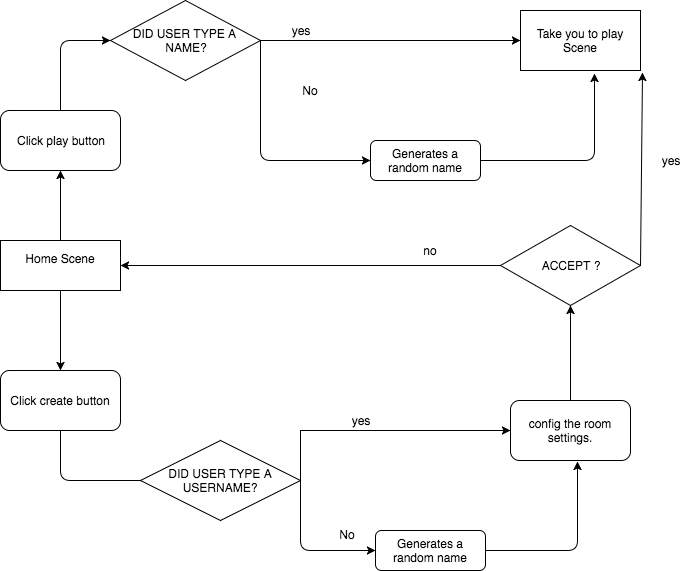

The diagram above was exported from draw.io. Its source (the exported page's mxGraphModel, read from the mxfile embedded in the PNG):
<mxGraphModel dx="950" dy="640" grid="1" gridSize="10" guides="1" tooltips="1" connect="1" arrows="1" fold="1" page="1" pageScale="1" pageWidth="1100" pageHeight="850" background="#ffffff" math="0" shadow="0">
  <root>
    <mxCell id="0" />
    <mxCell id="1" parent="0" />
    <mxCell id="2" value="Home Scene&lt;br&gt;&lt;br&gt;" style="rounded=0;whiteSpace=wrap;html=1;" vertex="1" parent="1">
      <mxGeometry x="350" y="410" width="120" height="50" as="geometry" />
    </mxCell>
    <mxCell id="3" value="" style="endArrow=classic;html=1;exitX=0.5;exitY=0;" edge="1" parent="1" source="2" target="4">
      <mxGeometry width="50" height="50" relative="1" as="geometry">
        <mxPoint x="420" y="360" as="sourcePoint" />
        <mxPoint x="410" y="340" as="targetPoint" />
      </mxGeometry>
    </mxCell>
    <mxCell id="4" value="Click play button&lt;br&gt;" style="rounded=1;whiteSpace=wrap;html=1;" vertex="1" parent="1">
      <mxGeometry x="350" y="280" width="120" height="60" as="geometry" />
    </mxCell>
    <mxCell id="5" value="" style="endArrow=classic;html=1;" edge="1" parent="1">
      <mxGeometry width="50" height="50" relative="1" as="geometry">
        <mxPoint x="410" y="280" as="sourcePoint" />
        <mxPoint x="460" y="210" as="targetPoint" />
        <Array as="points">
          <mxPoint x="410" y="210" />
        </Array>
      </mxGeometry>
    </mxCell>
    <mxCell id="6" value="DID USER TYPE A&amp;nbsp;&lt;br&gt;NAME?&lt;br&gt;" style="rhombus;whiteSpace=wrap;html=1;" vertex="1" parent="1">
      <mxGeometry x="460" y="170" width="150" height="80" as="geometry" />
    </mxCell>
    <mxCell id="7" value="" style="endArrow=classic;html=1;exitX=1;exitY=0.5;entryX=0;entryY=0.5;" edge="1" parent="1" source="6" target="11">
      <mxGeometry width="50" height="50" relative="1" as="geometry">
        <mxPoint x="600" y="210" as="sourcePoint" />
        <mxPoint x="810" y="210" as="targetPoint" />
      </mxGeometry>
    </mxCell>
    <mxCell id="8" value="" style="endArrow=classic;html=1;entryX=0;entryY=0.5;" edge="1" parent="1" target="12">
      <mxGeometry width="50" height="50" relative="1" as="geometry">
        <mxPoint x="610" y="210" as="sourcePoint" />
        <mxPoint x="730" y="330" as="targetPoint" />
        <Array as="points">
          <mxPoint x="610" y="330" />
        </Array>
      </mxGeometry>
    </mxCell>
    <mxCell id="9" value="yes" style="text;html=1;strokeColor=none;fillColor=none;align=center;verticalAlign=middle;whiteSpace=wrap;rounded=0;" vertex="1" parent="1">
      <mxGeometry x="630" y="190" width="40" height="20" as="geometry" />
    </mxCell>
    <mxCell id="10" value="No" style="text;html=1;strokeColor=none;fillColor=none;align=center;verticalAlign=middle;whiteSpace=wrap;rounded=0;" vertex="1" parent="1">
      <mxGeometry x="640" y="250" width="40" height="20" as="geometry" />
    </mxCell>
    <mxCell id="11" value="Take you to play Scene" style="rounded=0;whiteSpace=wrap;html=1;" vertex="1" parent="1">
      <mxGeometry x="870" y="180" width="120" height="60" as="geometry" />
    </mxCell>
    <mxCell id="12" value="Generates a random name" style="rounded=1;whiteSpace=wrap;html=1;" vertex="1" parent="1">
      <mxGeometry x="720" y="310" width="110" height="40" as="geometry" />
    </mxCell>
    <mxCell id="15" value="" style="endArrow=classic;html=1;exitX=1;exitY=0.5;entryX=0.617;entryY=1.05;entryPerimeter=0;" edge="1" parent="1" source="12" target="11">
      <mxGeometry width="50" height="50" relative="1" as="geometry">
        <mxPoint x="845" y="340" as="sourcePoint" />
        <mxPoint x="895" y="290" as="targetPoint" />
        <Array as="points">
          <mxPoint x="944" y="330" />
        </Array>
      </mxGeometry>
    </mxCell>
    <mxCell id="16" value="" style="endArrow=classic;html=1;exitX=0.5;exitY=1;entryX=0.5;entryY=0;" edge="1" parent="1" source="2" target="17">
      <mxGeometry width="50" height="50" relative="1" as="geometry">
        <mxPoint x="445" y="590" as="sourcePoint" />
        <mxPoint x="410" y="520" as="targetPoint" />
      </mxGeometry>
    </mxCell>
    <mxCell id="17" value="Click create button" style="rounded=1;whiteSpace=wrap;html=1;" vertex="1" parent="1">
      <mxGeometry x="350" y="540" width="120" height="60" as="geometry" />
    </mxCell>
    <mxCell id="18" value="" style="endArrow=classic;html=1;exitX=0.5;exitY=1;entryX=0.125;entryY=0.5;entryPerimeter=0;" edge="1" parent="1" source="17" target="19">
      <mxGeometry width="50" height="50" relative="1" as="geometry">
        <mxPoint x="410" y="690" as="sourcePoint" />
        <mxPoint x="480" y="650" as="targetPoint" />
        <Array as="points">
          <mxPoint x="410" y="650" />
        </Array>
      </mxGeometry>
    </mxCell>
    <mxCell id="19" value="DID USER TYPE A USERNAME?" style="rhombus;whiteSpace=wrap;html=1;" vertex="1" parent="1">
      <mxGeometry x="490" y="610" width="160" height="80" as="geometry" />
    </mxCell>
    <mxCell id="22" value="" style="endArrow=classic;html=1;entryX=0;entryY=0.5;" edge="1" parent="1" target="28">
      <mxGeometry width="50" height="50" relative="1" as="geometry">
        <mxPoint x="650" y="600" as="sourcePoint" />
        <mxPoint x="860" y="600" as="targetPoint" />
      </mxGeometry>
    </mxCell>
    <mxCell id="23" value="" style="endArrow=classic;html=1;entryX=0;entryY=0.5;" edge="1" target="26" parent="1">
      <mxGeometry width="50" height="50" relative="1" as="geometry">
        <mxPoint x="650" y="600" as="sourcePoint" />
        <mxPoint x="790" y="720" as="targetPoint" />
        <Array as="points">
          <mxPoint x="650" y="650" />
          <mxPoint x="650" y="720" />
        </Array>
      </mxGeometry>
    </mxCell>
    <mxCell id="24" value="yes" style="text;html=1;strokeColor=none;fillColor=none;align=center;verticalAlign=middle;whiteSpace=wrap;rounded=0;" vertex="1" parent="1">
      <mxGeometry x="690" y="580" width="40" height="20" as="geometry" />
    </mxCell>
    <mxCell id="25" value="No" style="text;html=1;strokeColor=none;fillColor=none;align=center;verticalAlign=middle;whiteSpace=wrap;rounded=0;" vertex="1" parent="1">
      <mxGeometry x="677" y="694" width="40" height="20" as="geometry" />
    </mxCell>
    <mxCell id="26" value="Generates a random name" style="rounded=1;whiteSpace=wrap;html=1;" vertex="1" parent="1">
      <mxGeometry x="725" y="700" width="110" height="40" as="geometry" />
    </mxCell>
    <mxCell id="28" value="config the room settings." style="rounded=1;whiteSpace=wrap;html=1;" vertex="1" parent="1">
      <mxGeometry x="860" y="570" width="120" height="60" as="geometry" />
    </mxCell>
    <mxCell id="29" value="" style="endArrow=classic;html=1;exitX=1;exitY=0.5;entryX=0.558;entryY=1.017;entryPerimeter=0;" edge="1" parent="1" source="26" target="28">
      <mxGeometry width="50" height="50" relative="1" as="geometry">
        <mxPoint x="870" y="720" as="sourcePoint" />
        <mxPoint x="930" y="720" as="targetPoint" />
        <Array as="points">
          <mxPoint x="927" y="720" />
        </Array>
      </mxGeometry>
    </mxCell>
    <mxCell id="30" value="" style="endArrow=classic;html=1;exitX=0.5;exitY=0;entryX=0.5;entryY=1;" edge="1" parent="1" source="28" target="31">
      <mxGeometry width="50" height="50" relative="1" as="geometry">
        <mxPoint x="1070" y="590" as="sourcePoint" />
        <mxPoint x="920" y="490" as="targetPoint" />
        <Array as="points">
          <mxPoint x="920" y="530" />
        </Array>
      </mxGeometry>
    </mxCell>
    <mxCell id="31" value="ACCEPT ?" style="rhombus;whiteSpace=wrap;html=1;" vertex="1" parent="1">
      <mxGeometry x="850" y="395" width="140" height="80" as="geometry" />
    </mxCell>
    <mxCell id="34" value="" style="endArrow=classic;html=1;exitX=0;exitY=0.5;entryX=1;entryY=0.5;" edge="1" parent="1" source="31" target="2">
      <mxGeometry width="50" height="50" relative="1" as="geometry">
        <mxPoint x="600" y="510" as="sourcePoint" />
        <mxPoint x="650" y="460" as="targetPoint" />
      </mxGeometry>
    </mxCell>
    <mxCell id="35" value="no" style="text;html=1;strokeColor=none;fillColor=none;align=center;verticalAlign=middle;whiteSpace=wrap;rounded=0;" vertex="1" parent="1">
      <mxGeometry x="760" y="410" width="40" height="20" as="geometry" />
    </mxCell>
    <mxCell id="36" value="" style="endArrow=classic;html=1;exitX=1;exitY=0.5;entryX=1.017;entryY=1.033;entryPerimeter=0;" edge="1" parent="1" source="31" target="11">
      <mxGeometry width="50" height="50" relative="1" as="geometry">
        <mxPoint x="1020" y="450" as="sourcePoint" />
        <mxPoint x="1070" y="400" as="targetPoint" />
      </mxGeometry>
    </mxCell>
    <mxCell id="37" value="yes" style="text;html=1;strokeColor=none;fillColor=none;align=center;verticalAlign=middle;whiteSpace=wrap;rounded=0;" vertex="1" parent="1">
      <mxGeometry x="1000" y="320" width="40" height="20" as="geometry" />
    </mxCell>
  </root>
</mxGraphModel>